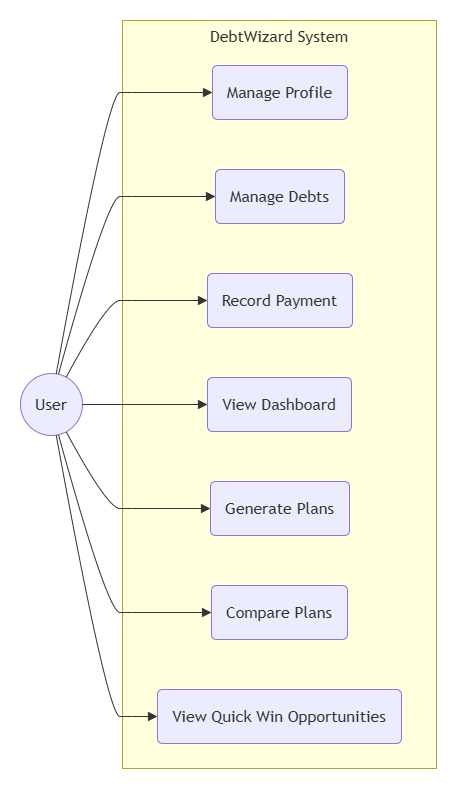

The diagram above was exported from draw.io. Its source (the exported page's mxGraphModel, read from the mxfile embedded in the PNG):
<mxGraphModel dx="2289" dy="2" grid="1" gridSize="10" guides="1" tooltips="1" connect="1" arrows="1" fold="1" page="1" pageScale="1" pageWidth="827" pageHeight="1169" math="0" shadow="0">
  <root>
    <mxCell id="0" />
    <mxCell id="1" parent="0" />
    <UserObject label="" mermaidData="{&#10;  &quot;data&quot;: &quot;graph LR\n    User((User))\n    subgraph DebtWizard_System [DebtWizard System]\n        U1(Manage Profile)\n        U2(Manage Debts)\n        U3(Record Payment)\n        U4(View Dashboard)\n        U5(Generate Plans)\n        U6(Compare Plans)\n        U7(View Quick Win Opportunities)\n    end\n    User --&gt; U1\n    User --&gt; U2\n    User --&gt; U3\n    User --&gt; U4\n    User --&gt; U5\n    User --&gt; U6\n    User --&gt; U7&quot;,&#10;  &quot;config&quot;: null&#10;}" id="8kBxHYnB3hWxAxwaJ_6D-156">
      <mxCell connectable="0" parent="1" style="group;transparentBounds=1;editIcon=1;lockedGroup=0;groupPadding=20;" vertex="1">
        <mxGeometry as="geometry" />
      </mxCell>
    </UserObject>
    <UserObject label="DebtWizard System" mermaidId="n:DebtWizard_System" mermaidBaseStyle="html=1;whiteSpace=wrap;strokeWidth=1;verticalAlign=top;fillColor=light-dark(#ffffde,#1f2020);strokeColor=light-dark(#aaaa33,#cccccc);fontColor=light-dark(#333333,#cccccc);fontFamily=Trebuchet MS,Verdana,Arial,sans-serif;fontSize=16;" mermaidBaseValue="DebtWizard System" id="8kBxHYnB3hWxAxwaJ_6D-157">
      <mxCell parent="8kBxHYnB3hWxAxwaJ_6D-156" style="html=1;whiteSpace=wrap;strokeWidth=1;verticalAlign=top;fillColor=light-dark(#ffffde,#1f2020);strokeColor=light-dark(#aaaa33,#cccccc);fontColor=light-dark(#333333,#cccccc);fontFamily=Trebuchet MS,Verdana,Arial,sans-serif;fontSize=16;" vertex="1">
        <mxGeometry height="748" width="314" x="162" y="1240" as="geometry" />
      </mxCell>
    </UserObject>
    <UserObject label="Manage Profile" mermaidId="n:U1" mermaidBaseStyle="rounded=1;absoluteArcSize=1;arcSize=10;html=1;whiteSpace=wrap;strokeWidth=1;fillColor=light-dark(#ECECFF,#1f2020);strokeColor=light-dark(#9370DB,#cccccc);fontColor=light-dark(#333333,#cccccc);fontFamily=Trebuchet MS,Verdana,Arial,sans-serif;fontSize=16;" mermaidBaseValue="Manage Profile" id="8kBxHYnB3hWxAxwaJ_6D-158">
      <mxCell parent="8kBxHYnB3hWxAxwaJ_6D-157" style="rounded=1;absoluteArcSize=1;arcSize=10;html=1;whiteSpace=wrap;strokeWidth=1;fillColor=light-dark(#ECECFF,#1f2020);strokeColor=light-dark(#9370DB,#cccccc);fontColor=light-dark(#333333,#cccccc);fontFamily=Trebuchet MS,Verdana,Arial,sans-serif;fontSize=16;" vertex="1">
        <mxGeometry height="54" width="135" x="90" y="45" as="geometry" />
      </mxCell>
    </UserObject>
    <UserObject label="Manage Debts" mermaidId="n:U2" mermaidBaseStyle="rounded=1;absoluteArcSize=1;arcSize=10;html=1;whiteSpace=wrap;strokeWidth=1;fillColor=light-dark(#ECECFF,#1f2020);strokeColor=light-dark(#9370DB,#cccccc);fontColor=light-dark(#333333,#cccccc);fontFamily=Trebuchet MS,Verdana,Arial,sans-serif;fontSize=16;" mermaidBaseValue="Manage Debts" id="8kBxHYnB3hWxAxwaJ_6D-159">
      <mxCell parent="8kBxHYnB3hWxAxwaJ_6D-157" style="rounded=1;absoluteArcSize=1;arcSize=10;html=1;whiteSpace=wrap;strokeWidth=1;fillColor=light-dark(#ECECFF,#1f2020);strokeColor=light-dark(#9370DB,#cccccc);fontColor=light-dark(#333333,#cccccc);fontFamily=Trebuchet MS,Verdana,Arial,sans-serif;fontSize=16;" vertex="1">
        <mxGeometry height="54" width="129" x="93" y="149" as="geometry" />
      </mxCell>
    </UserObject>
    <UserObject label="Record Payment" mermaidId="n:U3" mermaidBaseStyle="rounded=1;absoluteArcSize=1;arcSize=10;html=1;whiteSpace=wrap;strokeWidth=1;fillColor=light-dark(#ECECFF,#1f2020);strokeColor=light-dark(#9370DB,#cccccc);fontColor=light-dark(#333333,#cccccc);fontFamily=Trebuchet MS,Verdana,Arial,sans-serif;fontSize=16;" mermaidBaseValue="Record Payment" id="8kBxHYnB3hWxAxwaJ_6D-160">
      <mxCell parent="8kBxHYnB3hWxAxwaJ_6D-157" style="rounded=1;absoluteArcSize=1;arcSize=10;html=1;whiteSpace=wrap;strokeWidth=1;fillColor=light-dark(#ECECFF,#1f2020);strokeColor=light-dark(#9370DB,#cccccc);fontColor=light-dark(#333333,#cccccc);fontFamily=Trebuchet MS,Verdana,Arial,sans-serif;fontSize=16;" vertex="1">
        <mxGeometry height="54" width="145" x="85" y="253" as="geometry" />
      </mxCell>
    </UserObject>
    <UserObject label="View Dashboard" mermaidId="n:U4" mermaidBaseStyle="rounded=1;absoluteArcSize=1;arcSize=10;html=1;whiteSpace=wrap;strokeWidth=1;fillColor=light-dark(#ECECFF,#1f2020);strokeColor=light-dark(#9370DB,#cccccc);fontColor=light-dark(#333333,#cccccc);fontFamily=Trebuchet MS,Verdana,Arial,sans-serif;fontSize=16;" mermaidBaseValue="View Dashboard" id="8kBxHYnB3hWxAxwaJ_6D-161">
      <mxCell parent="8kBxHYnB3hWxAxwaJ_6D-157" style="rounded=1;absoluteArcSize=1;arcSize=10;html=1;whiteSpace=wrap;strokeWidth=1;fillColor=light-dark(#ECECFF,#1f2020);strokeColor=light-dark(#9370DB,#cccccc);fontColor=light-dark(#333333,#cccccc);fontFamily=Trebuchet MS,Verdana,Arial,sans-serif;fontSize=16;" vertex="1">
        <mxGeometry height="54" width="144" x="85" y="357" as="geometry" />
      </mxCell>
    </UserObject>
    <UserObject label="Generate Plans" mermaidId="n:U5" mermaidBaseStyle="rounded=1;absoluteArcSize=1;arcSize=10;html=1;whiteSpace=wrap;strokeWidth=1;fillColor=light-dark(#ECECFF,#1f2020);strokeColor=light-dark(#9370DB,#cccccc);fontColor=light-dark(#333333,#cccccc);fontFamily=Trebuchet MS,Verdana,Arial,sans-serif;fontSize=16;" mermaidBaseValue="Generate Plans" id="8kBxHYnB3hWxAxwaJ_6D-162">
      <mxCell parent="8kBxHYnB3hWxAxwaJ_6D-157" style="rounded=1;absoluteArcSize=1;arcSize=10;html=1;whiteSpace=wrap;strokeWidth=1;fillColor=light-dark(#ECECFF,#1f2020);strokeColor=light-dark(#9370DB,#cccccc);fontColor=light-dark(#333333,#cccccc);fontFamily=Trebuchet MS,Verdana,Arial,sans-serif;fontSize=16;" vertex="1">
        <mxGeometry height="54" width="139" x="88" y="461" as="geometry" />
      </mxCell>
    </UserObject>
    <UserObject label="Compare Plans" mermaidId="n:U6" mermaidBaseStyle="rounded=1;absoluteArcSize=1;arcSize=10;html=1;whiteSpace=wrap;strokeWidth=1;fillColor=light-dark(#ECECFF,#1f2020);strokeColor=light-dark(#9370DB,#cccccc);fontColor=light-dark(#333333,#cccccc);fontFamily=Trebuchet MS,Verdana,Arial,sans-serif;fontSize=16;" mermaidBaseValue="Compare Plans" id="8kBxHYnB3hWxAxwaJ_6D-163">
      <mxCell parent="8kBxHYnB3hWxAxwaJ_6D-157" style="rounded=1;absoluteArcSize=1;arcSize=10;html=1;whiteSpace=wrap;strokeWidth=1;fillColor=light-dark(#ECECFF,#1f2020);strokeColor=light-dark(#9370DB,#cccccc);fontColor=light-dark(#333333,#cccccc);fontFamily=Trebuchet MS,Verdana,Arial,sans-serif;fontSize=16;" vertex="1">
        <mxGeometry height="54" width="136" x="89" y="565" as="geometry" />
      </mxCell>
    </UserObject>
    <UserObject label="View Quick Win Opportunities" mermaidId="n:U7" mermaidBaseStyle="rounded=1;absoluteArcSize=1;arcSize=10;html=1;whiteSpace=wrap;strokeWidth=1;fillColor=light-dark(#ECECFF,#1f2020);strokeColor=light-dark(#9370DB,#cccccc);fontColor=light-dark(#333333,#cccccc);fontFamily=Trebuchet MS,Verdana,Arial,sans-serif;fontSize=16;" mermaidBaseValue="View Quick Win Opportunities" id="8kBxHYnB3hWxAxwaJ_6D-164">
      <mxCell parent="8kBxHYnB3hWxAxwaJ_6D-157" style="rounded=1;absoluteArcSize=1;arcSize=10;html=1;whiteSpace=wrap;strokeWidth=1;fillColor=light-dark(#ECECFF,#1f2020);strokeColor=light-dark(#9370DB,#cccccc);fontColor=light-dark(#333333,#cccccc);fontFamily=Trebuchet MS,Verdana,Arial,sans-serif;fontSize=16;" vertex="1">
        <mxGeometry height="54" width="244" x="35" y="669" as="geometry" />
      </mxCell>
    </UserObject>
    <UserObject label="User" mermaidId="n:User" mermaidBaseStyle="ellipse;html=1;aspect=fixed;strokeWidth=1;whiteSpace=wrap;fillColor=light-dark(#ECECFF,#1f2020);strokeColor=light-dark(#9370DB,#cccccc);fontColor=light-dark(#333333,#cccccc);fontFamily=Trebuchet MS,Verdana,Arial,sans-serif;fontSize=16;" mermaidBaseValue="User" id="8kBxHYnB3hWxAxwaJ_6D-165">
      <mxCell parent="8kBxHYnB3hWxAxwaJ_6D-156" style="ellipse;html=1;aspect=fixed;strokeWidth=1;whiteSpace=wrap;fillColor=light-dark(#ECECFF,#1f2020);strokeColor=light-dark(#9370DB,#cccccc);fontColor=light-dark(#333333,#cccccc);fontFamily=Trebuchet MS,Verdana,Arial,sans-serif;fontSize=16;" vertex="1">
        <mxGeometry height="62" width="62" x="60" y="1593" as="geometry" />
      </mxCell>
    </UserObject>
    <UserObject label="" mermaidId="e:User-&gt;U1#0" mermaidBaseStyle="curved=1;startArrow=none;endArrow=block;endSize=7;strokeColor=light-dark(#333333,#cccccc);exitX=0.6;exitY=0;entryX=0;entryY=0.5;" mermaidBaseValue="" id="8kBxHYnB3hWxAxwaJ_6D-166">
      <mxCell edge="1" parent="8kBxHYnB3hWxAxwaJ_6D-156" source="8kBxHYnB3hWxAxwaJ_6D-165" style="curved=1;startArrow=none;endArrow=block;endSize=7;strokeColor=light-dark(#333333,#cccccc);exitX=0.6;exitY=0;entryX=0;entryY=0.5;rounded=0;" target="8kBxHYnB3hWxAxwaJ_6D-158">
        <mxGeometry relative="1" as="geometry">
          <Array as="points">
            <mxPoint x="147" y="1312" />
            <mxPoint x="172" y="1312" />
          </Array>
        </mxGeometry>
      </mxCell>
    </UserObject>
    <UserObject label="" mermaidId="e:User-&gt;U2#0" mermaidBaseStyle="curved=1;startArrow=none;endArrow=block;endSize=7;strokeColor=light-dark(#333333,#cccccc);exitX=0.63;exitY=0;entryX=0;entryY=0.5;" mermaidBaseValue="" id="8kBxHYnB3hWxAxwaJ_6D-167">
      <mxCell edge="1" parent="8kBxHYnB3hWxAxwaJ_6D-156" source="8kBxHYnB3hWxAxwaJ_6D-165" style="curved=1;startArrow=none;endArrow=block;endSize=7;strokeColor=light-dark(#333333,#cccccc);exitX=0.63;exitY=0;entryX=0;entryY=0.5;rounded=0;" target="8kBxHYnB3hWxAxwaJ_6D-159">
        <mxGeometry relative="1" as="geometry">
          <Array as="points">
            <mxPoint x="147" y="1416" />
            <mxPoint x="172" y="1416" />
          </Array>
        </mxGeometry>
      </mxCell>
    </UserObject>
    <UserObject label="" mermaidId="e:User-&gt;U3#0" mermaidBaseStyle="curved=1;startArrow=none;endArrow=block;endSize=7;strokeColor=light-dark(#333333,#cccccc);exitX=0.77;exitY=0;entryX=0;entryY=0.5;" mermaidBaseValue="" id="8kBxHYnB3hWxAxwaJ_6D-168">
      <mxCell edge="1" parent="8kBxHYnB3hWxAxwaJ_6D-156" source="8kBxHYnB3hWxAxwaJ_6D-165" style="curved=1;startArrow=none;endArrow=block;endSize=7;strokeColor=light-dark(#333333,#cccccc);exitX=0.77;exitY=0;entryX=0;entryY=0.5;rounded=0;" target="8kBxHYnB3hWxAxwaJ_6D-160">
        <mxGeometry relative="1" as="geometry">
          <Array as="points">
            <mxPoint x="147" y="1520" />
            <mxPoint x="172" y="1520" />
          </Array>
        </mxGeometry>
      </mxCell>
    </UserObject>
    <UserObject label="" mermaidId="e:User-&gt;U4#0" mermaidBaseStyle="curved=1;startArrow=none;endArrow=block;endSize=7;strokeColor=light-dark(#333333,#cccccc);exitX=1;exitY=0.5;entryX=0;entryY=0.5;" mermaidBaseValue="" id="8kBxHYnB3hWxAxwaJ_6D-169">
      <mxCell edge="1" parent="8kBxHYnB3hWxAxwaJ_6D-156" source="8kBxHYnB3hWxAxwaJ_6D-165" style="curved=1;startArrow=none;endArrow=block;endSize=7;strokeColor=light-dark(#333333,#cccccc);exitX=1;exitY=0.5;entryX=0;entryY=0.5;rounded=0;" target="8kBxHYnB3hWxAxwaJ_6D-161">
        <mxGeometry relative="1" as="geometry">
          <Array as="points" />
        </mxGeometry>
      </mxCell>
    </UserObject>
    <UserObject label="" mermaidId="e:User-&gt;U5#0" mermaidBaseStyle="curved=1;startArrow=none;endArrow=block;endSize=7;strokeColor=light-dark(#333333,#cccccc);exitX=0.77;exitY=1;entryX=0;entryY=0.5;" mermaidBaseValue="" id="8kBxHYnB3hWxAxwaJ_6D-170">
      <mxCell edge="1" parent="8kBxHYnB3hWxAxwaJ_6D-156" source="8kBxHYnB3hWxAxwaJ_6D-165" style="curved=1;startArrow=none;endArrow=block;endSize=7;strokeColor=light-dark(#333333,#cccccc);exitX=0.77;exitY=1;entryX=0;entryY=0.5;rounded=0;" target="8kBxHYnB3hWxAxwaJ_6D-162">
        <mxGeometry relative="1" as="geometry">
          <Array as="points">
            <mxPoint x="147" y="1728" />
            <mxPoint x="172" y="1728" />
          </Array>
        </mxGeometry>
      </mxCell>
    </UserObject>
    <UserObject label="" mermaidId="e:User-&gt;U6#0" mermaidBaseStyle="curved=1;startArrow=none;endArrow=block;endSize=7;strokeColor=light-dark(#333333,#cccccc);exitX=0.63;exitY=1;entryX=0;entryY=0.5;" mermaidBaseValue="" id="8kBxHYnB3hWxAxwaJ_6D-171">
      <mxCell edge="1" parent="8kBxHYnB3hWxAxwaJ_6D-156" source="8kBxHYnB3hWxAxwaJ_6D-165" style="curved=1;startArrow=none;endArrow=block;endSize=7;strokeColor=light-dark(#333333,#cccccc);exitX=0.63;exitY=1;entryX=0;entryY=0.5;rounded=0;" target="8kBxHYnB3hWxAxwaJ_6D-163">
        <mxGeometry relative="1" as="geometry">
          <Array as="points">
            <mxPoint x="147" y="1832" />
            <mxPoint x="172" y="1832" />
          </Array>
        </mxGeometry>
      </mxCell>
    </UserObject>
    <UserObject label="" mermaidId="e:User-&gt;U7#0" mermaidBaseStyle="curved=1;startArrow=none;endArrow=block;endSize=7;strokeColor=light-dark(#333333,#cccccc);exitX=0.6;exitY=1;entryX=0;entryY=0.5;" mermaidBaseValue="" id="8kBxHYnB3hWxAxwaJ_6D-172">
      <mxCell edge="1" parent="8kBxHYnB3hWxAxwaJ_6D-156" source="8kBxHYnB3hWxAxwaJ_6D-165" style="curved=1;startArrow=none;endArrow=block;endSize=7;strokeColor=light-dark(#333333,#cccccc);exitX=0.6;exitY=1;entryX=0;entryY=0.5;rounded=0;" target="8kBxHYnB3hWxAxwaJ_6D-164">
        <mxGeometry relative="1" as="geometry">
          <Array as="points">
            <mxPoint x="147" y="1936" />
            <mxPoint x="172" y="1936" />
          </Array>
        </mxGeometry>
      </mxCell>
    </UserObject>
  </root>
</mxGraphModel>